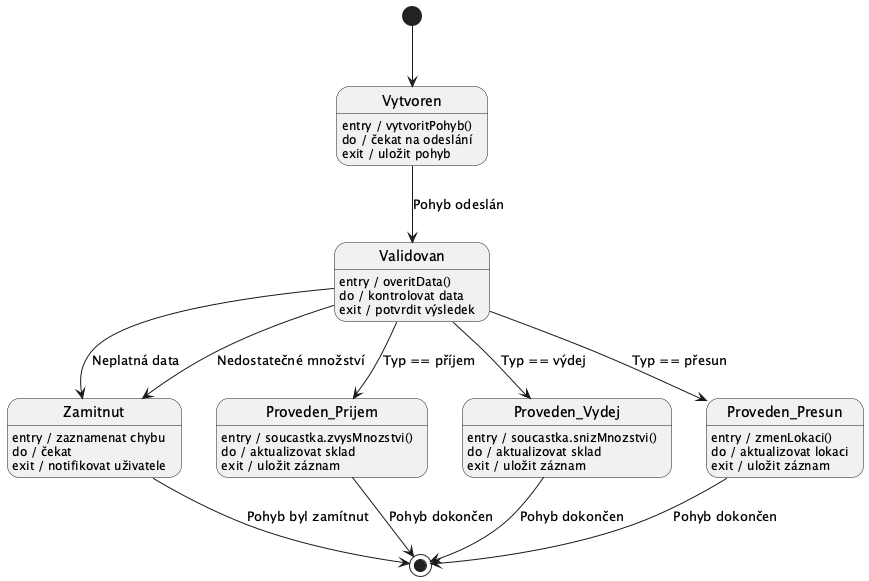

The diagram above was rendered by PlantUML. Its source (embedded in the PNG):
@startuml
top to bottom direction

[*] --> Vytvoren

Vytvoren : entry / vytvoritPohyb()
Vytvoren : do / čekat na odeslání
Vytvoren : exit / uložit pohyb
Vytvoren --> Validovan : Pohyb odeslán

Validovan : entry / overitData()
Validovan : do / kontrolovat data
Validovan : exit / potvrdit výsledek
Validovan --> Proveden_Prijem : Typ == příjem
Validovan --> Proveden_Vydej : Typ == výdej
Validovan --> Proveden_Presun : Typ == přesun
Validovan --> Zamitnut : Neplatná data
Validovan --> Zamitnut : Nedostatečné množství

Zamitnut : entry / zaznamenat chybu
Zamitnut : do / čekat
Zamitnut : exit / notifikovat uživatele

Proveden_Prijem : entry / soucastka.zvysMnozstvi()
Proveden_Prijem : do / aktualizovat sklad
Proveden_Prijem : exit / uložit záznam

Proveden_Vydej : entry / soucastka.snizMnozstvi()
Proveden_Vydej : do / aktualizovat sklad
Proveden_Vydej : exit / uložit záznam

Proveden_Presun : entry / zmenLokaci()
Proveden_Presun : do / aktualizovat lokaci
Proveden_Presun : exit / uložit záznam

Proveden_Prijem --> [*] : Pohyb dokončen
Proveden_Vydej --> [*] : Pohyb dokončen
Proveden_Presun --> [*] : Pohyb dokončen
Zamitnut --> [*] : Pohyb byl zamítnut

@enduml